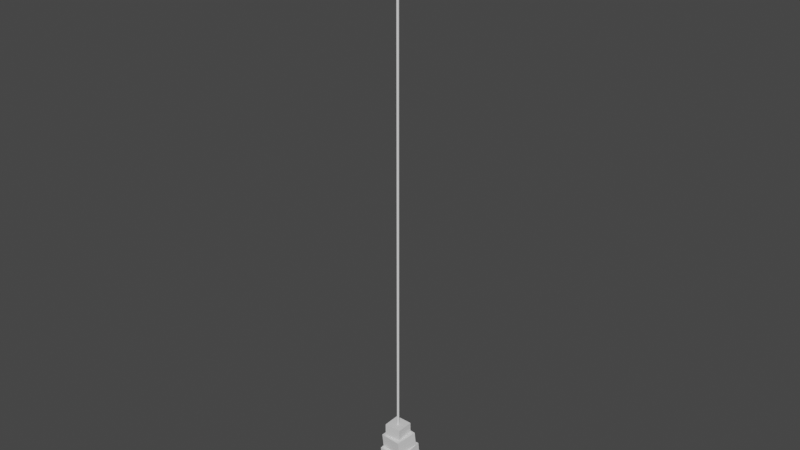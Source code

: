 # Source: DarkTower.blend  (saved by Blender 3.5.10; exported with 4.5.12 LTS)
import bpy
from mathutils import Matrix  # noqa: F401  (used for matrix-valued properties, if any)

bpy.ops.wm.read_factory_settings(use_empty=True)
scene = bpy.context.scene
scene.name = 'Scene'

# ---- collections
col_collection = bpy.data.collections.new('Collection'); scene.collection.children.link(col_collection)

# ---- materials (node trees are filled in below, after node groups)
mat_material = bpy.data.materials.new('Material')
mat_material.alpha_threshold = 0.0
mat_material.use_transparent_shadow = False
mat_material.roughness = 0.5
mat_material.line_color = (0.0, 0.0, 0.0, 1.0)

# ---- material node trees
mat_material.use_nodes = True; mat_material.node_tree.nodes.clear()
_N = mat_material.node_tree.nodes; _L = mat_material.node_tree.links
n0 = _N.new('ShaderNodeOutputMaterial'); n0.name = 'Material Output'; n0.location = (300, 300)
n1 = _N.new('ShaderNodeBsdfPrincipled'); n1.name = 'Principled BSDF'; n1.location = (10, 300)
n1.distribution = 'GGX'
n1.subsurface_method = 'RANDOM_WALK_SKIN'
n1.inputs[3].default_value = 1.45
n1.inputs[27].default_value = (0.0, 0.0, 0.0, 1.0)
n1.inputs[28].default_value = 1.0
_L.new(n1.outputs[0], n0.inputs[0])
n0.is_active_output = True

# ---- world
world_world = bpy.data.worlds.new('World'); scene.world = world_world
world_world.use_nodes = True; world_world.node_tree.nodes.clear()
_N = world_world.node_tree.nodes; _L = world_world.node_tree.links
n0 = _N.new('ShaderNodeOutputWorld'); n0.name = 'World Output'; n0.location = (300, 300)
n1 = _N.new('ShaderNodeBackground'); n1.name = 'Background'; n1.location = (10, 300)
n1.inputs[0].default_value = (0.05088, 0.05088, 0.05088, 1.0)
_L.new(n1.outputs[0], n0.inputs[0])
n0.is_active_output = True
world_world.color = (0.05088, 0.05088, 0.05088)
world_world.use_sun_shadow = False
world_world.sun_shadow_jitter_overblur = 0.0

# ---- meshes
me_cube = bpy.data.meshes.new('Cube')
me_cube.from_pydata([(1.0, 1.0, 1.0), (1.0, 1.0, -1.0), (1.0, -1.0, 1.0), (1.0, -1.0, -1.0), (-1.0, 1.0, 1.0), (-1.0, 1.0, -1.0), (-1.0, -1.0, 1.0), (-1.0, -1.0, -1.0)], [], [(0, 4, 6, 2), (3, 2, 6, 7), (7, 6, 4, 5), (5, 1, 3, 7), (1, 0, 2, 3), (5, 4, 0, 1)])
_uv = me_cube.uv_layers.new(name='UVMap')
_uv.uv.foreach_set('vector', [0.625, 0.5, 0.875, 0.5, 0.875, 0.75, 0.625, 0.75, 0.375, 0.75, 0.625, 0.75, 0.625, 1.0, 0.375, 1.0, 0.375, 0.0, 0.625, 0.0, 0.625, 0.25, 0.375, 0.25, 0.125, 0.5, 0.375, 0.5, 0.375, 0.75, 0.125, 0.75, 0.375, 0.5, 0.625, 0.5, 0.625, 0.75, 0.375, 0.75, 0.375, 0.25, 0.625, 0.25, 0.625, 0.5, 0.375, 0.5])
me_cube.materials.append(mat_material)
me_cube.use_mirror_vertex_groups = False
me_cube.update()
me_cube_001 = bpy.data.meshes.new('Cube.001')
me_cube_001.from_pydata([(1.0, 1.0, 1.0), (1.0, 1.0, -1.0), (1.0, -1.0, 1.0), (1.0, -1.0, -1.0), (-1.0, 1.0, 1.0), (-1.0, 1.0, -1.0), (-1.0, -1.0, 1.0), (-1.0, -1.0, -1.0)], [], [(0, 4, 6, 2), (3, 2, 6, 7), (7, 6, 4, 5), (5, 1, 3, 7), (1, 0, 2, 3), (5, 4, 0, 1)])
_uv = me_cube_001.uv_layers.new(name='UVMap')
_uv.uv.foreach_set('vector', [0.625, 0.5, 0.875, 0.5, 0.875, 0.75, 0.625, 0.75, 0.375, 0.75, 0.625, 0.75, 0.625, 1.0, 0.375, 1.0, 0.375, 0.0, 0.625, 0.0, 0.625, 0.25, 0.375, 0.25, 0.125, 0.5, 0.375, 0.5, 0.375, 0.75, 0.125, 0.75, 0.375, 0.5, 0.625, 0.5, 0.625, 0.75, 0.375, 0.75, 0.375, 0.25, 0.625, 0.25, 0.625, 0.5, 0.375, 0.5])
me_cube_001.materials.append(mat_material)
me_cube_001.use_mirror_vertex_groups = False
me_cube_001.update()
me_cube_004 = bpy.data.meshes.new('Cube.004')
me_cube_004.from_pydata([(-1.0, -1.0, -1.0), (-1.0, -1.0, 1.0), (-1.0, 1.0, -1.0), (-1.0, 1.0, 1.0), (1.0, -1.0, -1.0), (1.0, -1.0, 1.0), (1.0, 1.0, -1.0), (1.0, 1.0, 1.0)], [], [(0, 1, 3, 2), (2, 3, 7, 6), (6, 7, 5, 4), (4, 5, 1, 0), (2, 6, 4, 0), (7, 3, 1, 5)])
_uv = me_cube_004.uv_layers.new(name='UVMap')
_uv.uv.foreach_set('vector', [0.375, 0.0, 0.625, 0.0, 0.625, 0.25, 0.375, 0.25, 0.375, 0.25, 0.625, 0.25, 0.625, 0.5, 0.375, 0.5, 0.375, 0.5, 0.625, 0.5, 0.625, 0.75, 0.375, 0.75, 0.375, 0.75, 0.625, 0.75, 0.625, 1.0, 0.375, 1.0, 0.125, 0.5, 0.375, 0.5, 0.375, 0.75, 0.125, 0.75, 0.625, 0.5, 0.875, 0.5, 0.875, 0.75, 0.625, 0.75])
me_cube_004.update()
me_cube_005 = bpy.data.meshes.new('Cube.005')
me_cube_005.from_pydata([(-1.0, -1.0, -1.0), (-1.0, -1.0, 1.0), (-1.0, 1.0, -1.0), (-1.0, 1.0, 1.0), (1.0, -1.0, -1.0), (1.0, -1.0, 1.0), (1.0, 1.0, -1.0), (1.0, 1.0, 1.0)], [], [(0, 1, 3, 2), (2, 3, 7, 6), (6, 7, 5, 4), (4, 5, 1, 0), (2, 6, 4, 0), (7, 3, 1, 5)])
_uv = me_cube_005.uv_layers.new(name='UVMap')
_uv.uv.foreach_set('vector', [0.375, 0.0, 0.625, 0.0, 0.625, 0.25, 0.375, 0.25, 0.375, 0.25, 0.625, 0.25, 0.625, 0.5, 0.375, 0.5, 0.375, 0.5, 0.625, 0.5, 0.625, 0.75, 0.375, 0.75, 0.375, 0.75, 0.625, 0.75, 0.625, 1.0, 0.375, 1.0, 0.125, 0.5, 0.375, 0.5, 0.375, 0.75, 0.125, 0.75, 0.625, 0.5, 0.875, 0.5, 0.875, 0.75, 0.625, 0.75])
me_cube_005.update()
me_cube_006 = bpy.data.meshes.new('Cube.006')
me_cube_006.from_pydata([(-1.0, -1.0, -1.0), (-1.0, -1.0, 1.0), (-1.0, 1.0, -1.0), (-1.0, 1.0, 1.0), (1.0, -1.0, -1.0), (1.0, -1.0, 1.0), (1.0, 1.0, -1.0), (1.0, 1.0, 1.0)], [], [(0, 1, 3, 2), (2, 3, 7, 6), (6, 7, 5, 4), (4, 5, 1, 0), (2, 6, 4, 0), (7, 3, 1, 5)])
_uv = me_cube_006.uv_layers.new(name='UVMap')
_uv.uv.foreach_set('vector', [0.375, 0.0, 0.625, 0.0, 0.625, 0.25, 0.375, 0.25, 0.375, 0.25, 0.625, 0.25, 0.625, 0.5, 0.375, 0.5, 0.375, 0.5, 0.625, 0.5, 0.625, 0.75, 0.375, 0.75, 0.375, 0.75, 0.625, 0.75, 0.625, 1.0, 0.375, 1.0, 0.125, 0.5, 0.375, 0.5, 0.375, 0.75, 0.125, 0.75, 0.625, 0.5, 0.875, 0.5, 0.875, 0.75, 0.625, 0.75])
me_cube_006.update()
me_cube_007 = bpy.data.meshes.new('Cube.007')
me_cube_007.from_pydata([(-1.0, -1.0, -1.0), (-1.0, -1.0, 1.0), (-1.0, 1.0, -1.0), (-1.0, 1.0, 1.0), (1.0, -1.0, -1.0), (1.0, -1.0, 1.0), (1.0, 1.0, -1.0), (1.0, 1.0, 1.0)], [], [(0, 1, 3, 2), (2, 3, 7, 6), (6, 7, 5, 4), (4, 5, 1, 0), (2, 6, 4, 0), (7, 3, 1, 5)])
_uv = me_cube_007.uv_layers.new(name='UVMap')
_uv.uv.foreach_set('vector', [0.375, 0.0, 0.625, 0.0, 0.625, 0.25, 0.375, 0.25, 0.375, 0.25, 0.625, 0.25, 0.625, 0.5, 0.375, 0.5, 0.375, 0.5, 0.625, 0.5, 0.625, 0.75, 0.375, 0.75, 0.375, 0.75, 0.625, 0.75, 0.625, 1.0, 0.375, 1.0, 0.125, 0.5, 0.375, 0.5, 0.375, 0.75, 0.125, 0.75, 0.625, 0.5, 0.875, 0.5, 0.875, 0.75, 0.625, 0.75])
me_cube_007.update()
me_cube_008 = bpy.data.meshes.new('Cube.008')
me_cube_008.from_pydata([(1.0, 1.0, 1.0), (1.0, 1.0, -1.0), (1.0, -1.0, 1.0), (1.0, -1.0, -1.0), (-1.0, 1.0, 1.0), (-1.0, 1.0, -1.0), (-1.0, -1.0, 1.0), (-1.0, -1.0, -1.0)], [], [(0, 4, 6, 2), (3, 2, 6, 7), (7, 6, 4, 5), (5, 1, 3, 7), (1, 0, 2, 3), (5, 4, 0, 1)])
_uv = me_cube_008.uv_layers.new(name='UVMap')
_uv.uv.foreach_set('vector', [0.625, 0.5, 0.875, 0.5, 0.875, 0.75, 0.625, 0.75, 0.375, 0.75, 0.625, 0.75, 0.625, 1.0, 0.375, 1.0, 0.375, 0.0, 0.625, 0.0, 0.625, 0.25, 0.375, 0.25, 0.125, 0.5, 0.375, 0.5, 0.375, 0.75, 0.125, 0.75, 0.375, 0.5, 0.625, 0.5, 0.625, 0.75, 0.375, 0.75, 0.375, 0.25, 0.625, 0.25, 0.625, 0.5, 0.375, 0.5])
me_cube_008.materials.append(mat_material)
me_cube_008.use_mirror_vertex_groups = False
me_cube_008.update()
me_cube_009 = bpy.data.meshes.new('Cube.009')
me_cube_009.from_pydata([(1.0, 1.0, 1.0), (1.0, 1.0, -1.0), (1.0, -1.0, 1.0), (1.0, -1.0, -1.0), (-1.0, 1.0, 1.0), (-1.0, 1.0, -1.0), (-1.0, -1.0, 1.0), (-1.0, -1.0, -1.0)], [], [(0, 4, 6, 2), (3, 2, 6, 7), (7, 6, 4, 5), (5, 1, 3, 7), (1, 0, 2, 3), (5, 4, 0, 1)])
_uv = me_cube_009.uv_layers.new(name='UVMap')
_uv.uv.foreach_set('vector', [0.625, 0.5, 0.875, 0.5, 0.875, 0.75, 0.625, 0.75, 0.375, 0.75, 0.625, 0.75, 0.625, 1.0, 0.375, 1.0, 0.375, 0.0, 0.625, 0.0, 0.625, 0.25, 0.375, 0.25, 0.125, 0.5, 0.375, 0.5, 0.375, 0.75, 0.125, 0.75, 0.375, 0.5, 0.625, 0.5, 0.625, 0.75, 0.375, 0.75, 0.375, 0.25, 0.625, 0.25, 0.625, 0.5, 0.375, 0.5])
me_cube_009.materials.append(mat_material)
me_cube_009.use_mirror_vertex_groups = False
me_cube_009.update()
me_cube_010 = bpy.data.meshes.new('Cube.010')
me_cube_010.from_pydata([(1.0, 1.0, 1.0), (1.0, 1.0, -1.0), (1.0, -1.0, 1.0), (1.0, -1.0, -1.0), (-1.0, 1.0, 1.0), (-1.0, 1.0, -1.0), (-1.0, -1.0, 1.0), (-1.0, -1.0, -1.0)], [], [(0, 4, 6, 2), (3, 2, 6, 7), (7, 6, 4, 5), (5, 1, 3, 7), (1, 0, 2, 3), (5, 4, 0, 1)])
_uv = me_cube_010.uv_layers.new(name='UVMap')
_uv.uv.foreach_set('vector', [0.625, 0.5, 0.875, 0.5, 0.875, 0.75, 0.625, 0.75, 0.375, 0.75, 0.625, 0.75, 0.625, 1.0, 0.375, 1.0, 0.375, 0.0, 0.625, 0.0, 0.625, 0.25, 0.375, 0.25, 0.125, 0.5, 0.375, 0.5, 0.375, 0.75, 0.125, 0.75, 0.375, 0.5, 0.625, 0.5, 0.625, 0.75, 0.375, 0.75, 0.375, 0.25, 0.625, 0.25, 0.625, 0.5, 0.375, 0.5])
me_cube_010.materials.append(mat_material)
me_cube_010.use_mirror_vertex_groups = False
me_cube_010.update()
me_cylinder = bpy.data.meshes.new('Cylinder')
me_cylinder.from_pydata([(0.0, 1.0, -1.0), (0.0, 1.0, 1.0), (0.1951, 0.9808, -1.0), (0.1951, 0.9808, 1.0), (0.3827, 0.9239, -1.0), (0.3827, 0.9239, 1.0), (0.5556, 0.8315, -1.0), (0.5556, 0.8315, 1.0), (0.7071, 0.7071, -1.0), (0.7071, 0.7071, 1.0), (0.8315, 0.5556, -1.0), (0.8315, 0.5556, 1.0), (0.9239, 0.3827, -1.0), (0.9239, 0.3827, 1.0), (0.9808, 0.1951, -1.0), (0.9808, 0.1951, 1.0), (1.0, 0.0, -1.0), (1.0, 0.0, 1.0), (0.9808, -0.1951, -1.0), (0.9808, -0.1951, 1.0), (0.9239, -0.3827, -1.0), (0.9239, -0.3827, 1.0), (0.8315, -0.5556, -1.0), (0.8315, -0.5556, 1.0), (0.7071, -0.7071, -1.0), (0.7071, -0.7071, 1.0), (0.5556, -0.8315, -1.0), (0.5556, -0.8315, 1.0), (0.3827, -0.9239, -1.0), (0.3827, -0.9239, 1.0), (0.1951, -0.9808, -1.0), (0.1951, -0.9808, 1.0), (0.0, -1.0, -1.0), (0.0, -1.0, 1.0), (-0.1951, -0.9808, -1.0), (-0.1951, -0.9808, 1.0), (-0.3827, -0.9239, -1.0), (-0.3827, -0.9239, 1.0), (-0.5556, -0.8315, -1.0), (-0.5556, -0.8315, 1.0), (-0.7071, -0.7071, -1.0), (-0.7071, -0.7071, 1.0), (-0.8315, -0.5556, -1.0), (-0.8315, -0.5556, 1.0), (-0.9239, -0.3827, -1.0), (-0.9239, -0.3827, 1.0), (-0.9808, -0.1951, -1.0), (-0.9808, -0.1951, 1.0), (-1.0, 0.0, -1.0), (-1.0, 0.0, 1.0), (-0.9808, 0.1951, -1.0), (-0.9808, 0.1951, 1.0), (-0.9239, 0.3827, -1.0), (-0.9239, 0.3827, 1.0), (-0.8315, 0.5556, -1.0), (-0.8315, 0.5556, 1.0), (-0.7071, 0.7071, -1.0), (-0.7071, 0.7071, 1.0), (-0.5556, 0.8315, -1.0), (-0.5556, 0.8315, 1.0), (-0.3827, 0.9239, -1.0), (-0.3827, 0.9239, 1.0), (-0.1951, 0.9808, -1.0), (-0.1951, 0.9808, 1.0)], [], [(0, 1, 3, 2), (2, 3, 5, 4), (4, 5, 7, 6), (6, 7, 9, 8), (8, 9, 11, 10), (10, 11, 13, 12), (12, 13, 15, 14), (14, 15, 17, 16), (16, 17, 19, 18), (18, 19, 21, 20), (20, 21, 23, 22), (22, 23, 25, 24), (24, 25, 27, 26), (26, 27, 29, 28), (28, 29, 31, 30), (30, 31, 33, 32), (32, 33, 35, 34), (34, 35, 37, 36), (36, 37, 39, 38), (38, 39, 41, 40), (40, 41, 43, 42), (42, 43, 45, 44), (44, 45, 47, 46), (46, 47, 49, 48), (48, 49, 51, 50), (50, 51, 53, 52), (52, 53, 55, 54), (54, 55, 57, 56), (56, 57, 59, 58), (58, 59, 61, 60), (3, 1, 63, 61, 59, 57, 55, 53, 51, 49, 47, 45, 43, 41, 39, 37, 35, 33, 31, 29, 27, 25, 23, 21, 19, 17, 15, 13, 11, 9, 7, 5), (60, 61, 63, 62), (62, 63, 1, 0), (0, 2, 4, 6, 8, 10, 12, 14, 16, 18, 20, 22, 24, 26, 28, 30, 32, 34, 36, 38, 40, 42, 44, 46, 48, 50, 52, 54, 56, 58, 60, 62)])
_uv = me_cylinder.uv_layers.new(name='UVMap')
_uv.uv.foreach_set('vector', [1.0, 0.5, 1.0, 1.0, 0.9688, 1.0, 0.9688, 0.5, 0.9688, 0.5, 0.9688, 1.0, 0.9375, 1.0, 0.9375, 0.5, 0.9375, 0.5, 0.9375, 1.0, 0.9062, 1.0, 0.9062, 0.5, 0.9062, 0.5, 0.9062, 1.0, 0.875, 1.0, 0.875, 0.5, 0.875, 0.5, 0.875, 1.0, 0.8438, 1.0, 0.8438, 0.5, 0.8438, 0.5, 0.8438, 1.0, 0.8125, 1.0, 0.8125, 0.5, 0.8125, 0.5, 0.8125, 1.0, 0.7812, 1.0, 0.7812, 0.5, 0.7812, 0.5, 0.7812, 1.0, 0.75, 1.0, 0.75, 0.5, 0.75, 0.5, 0.75, 1.0, 0.7188, 1.0, 0.7188, 0.5, 0.7188, 0.5, 0.7188, 1.0, 0.6875, 1.0, 0.6875, 0.5, 0.6875, 0.5, 0.6875, 1.0, 0.6562, 1.0, 0.6562, 0.5, 0.6562, 0.5, 0.6562, 1.0, 0.625, 1.0, 0.625, 0.5, 0.625, 0.5, 0.625, 1.0, 0.5938, 1.0, 0.5938, 0.5, 0.5938, 0.5, 0.5938, 1.0, 0.5625, 1.0, 0.5625, 0.5, 0.5625, 0.5, 0.5625, 1.0, 0.5312, 1.0, 0.5312, 0.5, 0.5312, 0.5, 0.5312, 1.0, 0.5, 1.0, 0.5, 0.5, 0.5, 0.5, 0.5, 1.0, 0.4688, 1.0, 0.4688, 0.5, 0.4688, 0.5, 0.4688, 1.0, 0.4375, 1.0, 0.4375, 0.5, 0.4375, 0.5, 0.4375, 1.0, 0.4062, 1.0, 0.4062, 0.5, 0.4062, 0.5, 0.4062, 1.0, 0.375, 1.0, 0.375, 0.5, 0.375, 0.5, 0.375, 1.0, 0.3438, 1.0, 0.3438, 0.5, 0.3438, 0.5, 0.3438, 1.0, 0.3125, 1.0, 0.3125, 0.5, 0.3125, 0.5, 0.3125, 1.0, 0.2812, 1.0, 0.2812, 0.5, 0.2812, 0.5, 0.2812, 1.0, 0.25, 1.0, 0.25, 0.5, 0.25, 0.5, 0.25, 1.0, 0.2188, 1.0, 0.2188, 0.5, 0.2188, 0.5, 0.2188, 1.0, 0.1875, 1.0, 0.1875, 0.5, 0.1875, 0.5, 0.1875, 1.0, 0.1562, 1.0, 0.1562, 0.5, 0.1562, 0.5, 0.1562, 1.0, 0.125, 1.0, 0.125, 0.5, 0.125, 0.5, 0.125, 1.0, 0.09375, 1.0, 0.09375, 0.5, 0.09375, 0.5, 0.09375, 1.0, 0.0625, 1.0, 0.0625, 0.5, 0.2968, 0.4854, 0.25, 0.49, 0.2032, 0.4854, 0.1582, 0.4717, 0.1167, 0.4496, 0.08029, 0.4197, 0.05045, 0.3833, 0.02827, 0.3418, 0.01461, 0.2968, 0.01, 0.25, 0.01461, 0.2032, 0.02827, 0.1582, 0.05045, 0.1167, 0.08029, 0.08029, 0.1167, 0.05045, 0.1582, 0.02827, 0.2032, 0.01461, 0.25, 0.01, 0.2968, 0.01461, 0.3418, 0.02827, 0.3833, 0.05045, 0.4197, 0.08029, 0.4496, 0.1167, 0.4717, 0.1582, 0.4854, 0.2032, 0.49, 0.25, 0.4854, 0.2968, 0.4717, 0.3418, 0.4496, 0.3833, 0.4197, 0.4197, 0.3833, 0.4496, 0.3418, 0.4717, 0.0625, 0.5, 0.0625, 1.0, 0.03125, 1.0, 0.03125, 0.5, 0.03125, 0.5, 0.03125, 1.0, 0.0, 1.0, 0.0, 0.5, 0.75, 0.49, 0.7968, 0.4854, 0.8418, 0.4717, 0.8833, 0.4496, 0.9197, 0.4197, 0.9496, 0.3833, 0.9717, 0.3418, 0.9854, 0.2968, 0.99, 0.25, 0.9854, 0.2032, 0.9717, 0.1582, 0.9496, 0.1167, 0.9197, 0.08029, 0.8833, 0.05045, 0.8418, 0.02827, 0.7968, 0.01461, 0.75, 0.01, 0.7032, 0.01461, 0.6582, 0.02827, 0.6167, 0.05045, 0.5803, 0.08029, 0.5504, 0.1167, 0.5283, 0.1582, 0.5146, 0.2032, 0.51, 0.25, 0.5146, 0.2968, 0.5283, 0.3418, 0.5504, 0.3833, 0.5803, 0.4197, 0.6167, 0.4496, 0.6582, 0.4717, 0.7032, 0.4854])
me_cylinder.update()

# ---- objects
ob_cube = bpy.data.objects.new('Cube', me_cube)
ob_cube_001 = bpy.data.objects.new('Cube.001', me_cube_001)
ob_cube_002 = bpy.data.objects.new('Cube.002', me_cube_004)
ob_cube_003 = bpy.data.objects.new('Cube.003', me_cube_005)
ob_cube_004 = bpy.data.objects.new('Cube.004', me_cube_006)
ob_cube_005 = bpy.data.objects.new('Cube.005', me_cube_007)
ob_cube_006 = bpy.data.objects.new('Cube.006', me_cube_008)
ob_cube_007 = bpy.data.objects.new('Cube.007', me_cube_009)
ob_cube_008 = bpy.data.objects.new('Cube.008', me_cube_010)
ob_cylinder = bpy.data.objects.new('Cylinder', me_cylinder)

# ---- transforms, parenting, visibility, modifiers, constraints
ob_cube.location = (0.0, 0.0, 3.958)
ob_cube.scale = (13.16, 13.16, 5.245)
ob_cube.lock_rotations_4d = False
ob_cube.empty_display_type = 'ARROWS'
ob_cube.lineart.crease_threshold = 0.0
ob_cube_001.location = (0.1134, 0.1467, 13.34)
ob_cube_001.rotation_euler = (0.0, -0.0, -0.1033)
ob_cube_001.scale = (10.84, 10.84, 7.903)
ob_cube_001.lock_rotations_4d = False
ob_cube_001.empty_display_type = 'ARROWS'
ob_cube_001.lineart.crease_threshold = 0.0
ob_cube_002.location = (13.58, 0.0, 0.1957)
ob_cube_002.rotation_euler = (0.0, -0.3105, 0.0)
ob_cube_002.scale = (1.607, 7.509, 7.177)
ob_cube_003.location = (0.0, 13.58, 0.1957)
ob_cube_003.rotation_euler = (0.0, -0.3105, 1.571)
ob_cube_003.scale = (1.607, 7.509, 7.177)
ob_cube_004.location = (-13.58, 0.0, 0.1957)
ob_cube_004.rotation_euler = (0.0, -0.3105, 3.142)
ob_cube_004.scale = (1.607, 7.509, 7.177)
ob_cube_005.location = (0.0, -13.58, 0.1957)
ob_cube_005.rotation_euler = (0.0, -0.3105, -1.571)
ob_cube_005.scale = (1.607, 7.509, 7.177)
ob_cube_006.location = (0.137, 0.1966, 24.45)
ob_cube_006.rotation_euler = (0.06966, -0.03784, 0.006635)
ob_cube_006.scale = (8.742, 8.742, 6.375)
ob_cube_006.lock_rotations_4d = False
ob_cube_006.empty_display_type = 'ARROWS'
ob_cube_006.lineart.crease_threshold = 0.0
ob_cube_007.location = (-0.2119, -0.5401, 34.99)
ob_cube_007.rotation_euler = (0.06385, -0.06283, -0.1262)
ob_cube_007.scale = (7.469, 7.469, 5.447)
ob_cube_007.lock_rotations_4d = False
ob_cube_007.empty_display_type = 'ARROWS'
ob_cube_007.lineart.crease_threshold = 0.0
ob_cube_008.location = (-0.9181, -0.8463, 39.36)
ob_cube_008.scale = (5.683, 5.683, 8.96)
ob_cube_008.lock_rotations_4d = False
ob_cube_008.empty_display_type = 'ARROWS'
ob_cube_008.lineart.crease_threshold = 0.0
ob_cylinder.location = (-0.9181, -0.8463, 219.7)
ob_cylinder.scale = (0.7407, 0.7407, 173.7)

# ---- collection membership
col_collection.objects.link(ob_cube)
col_collection.objects.link(ob_cube_001)
col_collection.objects.link(ob_cube_002)
col_collection.objects.link(ob_cube_003)
col_collection.objects.link(ob_cube_004)
col_collection.objects.link(ob_cube_005)
col_collection.objects.link(ob_cube_006)
col_collection.objects.link(ob_cube_007)
col_collection.objects.link(ob_cube_008)
col_collection.objects.link(ob_cylinder)

# ---- scene / render settings (as saved in the file)
scene.frame_start = 1; scene.frame_end = 250; scene.frame_set(1)
scene.render.engine = 'BLENDER_EEVEE_NEXT'
scene.cycles.sampling_pattern = 'TABULATED_SOBOL'
scene.view_settings.view_transform = 'Filmic'
bpy.context.view_layer.update()

# ---- added for rendering (the .blend has no active camera and no usable light): camera, sun
cam_auto = bpy.data.cameras.new('AutoCamera')
cam_auto.lens = 50.0
cam_auto.sensor_width = 36.0
cam_auto.clip_end = 6551.38
ob_auto_camera = bpy.data.objects.new('AutoCamera', cam_auto)
scene.collection.objects.link(ob_auto_camera)
ob_auto_camera.location = (373.299, -447.959, 491.755)
ob_auto_camera.rotation_euler = (1.09748, -7.21219e-08, 0.694738)
scene.camera = ob_auto_camera
light_auto_sun = bpy.data.lights.new('AutoSun', 'SUN')
light_auto_sun.energy = 3.0
light_auto_sun.angle = 0.0523599
ob_auto_sun = bpy.data.objects.new('AutoSun', light_auto_sun)
scene.collection.objects.link(ob_auto_sun)
ob_auto_sun.rotation_euler = (0.872665, 0.174533, 0.523599)
bpy.context.view_layer.update()
